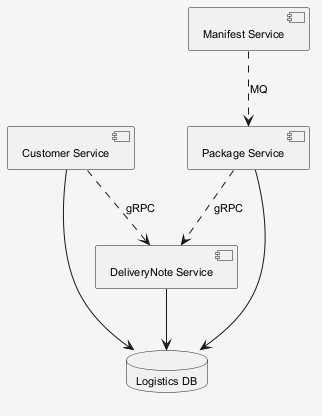

The diagram above was rendered by PlantUML. Its source (embedded in the PNG):
@startuml
skinparam shadowing false
skinparam backgroundColor #F5F5F5
skinparam defaultFontSize 11
component "Customer Service" as C_CustomerService
component "DeliveryNote Service" as C_DeliveryNoteService
component "Package Service" as C_PackageService
component "Manifest Service" as C_ManifestService
database "Logistics DB" as DB_logistics
C_CustomerService --> DB_logistics
C_DeliveryNoteService --> DB_logistics
C_PackageService --> DB_logistics
C_ManifestService ..> C_PackageService : MQ
C_CustomerService ..> C_DeliveryNoteService : gRPC
C_PackageService ..> C_DeliveryNoteService : gRPC
@enduml